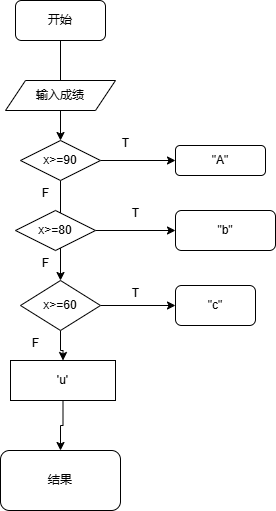

The diagram above was exported from draw.io. Its source (the exported page's mxGraphModel, read from the mxfile embedded in the PNG):
<mxGraphModel dx="706" dy="642" grid="1" gridSize="10" guides="1" tooltips="1" connect="1" arrows="1" fold="1" page="1" pageScale="1" pageWidth="827" pageHeight="1169" math="0" shadow="0">
  <root>
    <mxCell id="0" />
    <mxCell id="1" parent="0" />
    <mxCell id="dOnPPpRDH3a3P5_vcfAV-22" value="" style="edgeStyle=orthogonalEdgeStyle;rounded=0;orthogonalLoop=1;jettySize=auto;html=1;" edge="1" parent="1" source="dOnPPpRDH3a3P5_vcfAV-1" target="dOnPPpRDH3a3P5_vcfAV-7">
      <mxGeometry relative="1" as="geometry" />
    </mxCell>
    <mxCell id="dOnPPpRDH3a3P5_vcfAV-1" value="开始" style="rounded=1;whiteSpace=wrap;html=1;" vertex="1" parent="1">
      <mxGeometry x="280" y="20" width="90" height="40" as="geometry" />
    </mxCell>
    <mxCell id="dOnPPpRDH3a3P5_vcfAV-2" value="输入成绩" style="shape=parallelogram;perimeter=parallelogramPerimeter;whiteSpace=wrap;html=1;fixedSize=1;" vertex="1" parent="1">
      <mxGeometry x="270" y="100" width="110" height="30" as="geometry" />
    </mxCell>
    <mxCell id="dOnPPpRDH3a3P5_vcfAV-24" value="" style="edgeStyle=orthogonalEdgeStyle;rounded=0;orthogonalLoop=1;jettySize=auto;html=1;" edge="1" parent="1" source="dOnPPpRDH3a3P5_vcfAV-7" target="dOnPPpRDH3a3P5_vcfAV-9">
      <mxGeometry relative="1" as="geometry" />
    </mxCell>
    <mxCell id="dOnPPpRDH3a3P5_vcfAV-37" value="" style="edgeStyle=orthogonalEdgeStyle;rounded=0;orthogonalLoop=1;jettySize=auto;html=1;" edge="1" parent="1" source="dOnPPpRDH3a3P5_vcfAV-7" target="dOnPPpRDH3a3P5_vcfAV-27">
      <mxGeometry relative="1" as="geometry" />
    </mxCell>
    <mxCell id="dOnPPpRDH3a3P5_vcfAV-7" value="x&amp;gt;=90" style="rhombus;whiteSpace=wrap;html=1;" vertex="1" parent="1">
      <mxGeometry x="285" y="160" width="80" height="40" as="geometry" />
    </mxCell>
    <mxCell id="dOnPPpRDH3a3P5_vcfAV-39" value="" style="edgeStyle=orthogonalEdgeStyle;rounded=0;orthogonalLoop=1;jettySize=auto;html=1;" edge="1" parent="1" source="dOnPPpRDH3a3P5_vcfAV-8" target="dOnPPpRDH3a3P5_vcfAV-28">
      <mxGeometry relative="1" as="geometry" />
    </mxCell>
    <mxCell id="dOnPPpRDH3a3P5_vcfAV-8" value="x&amp;gt;=80" style="rhombus;whiteSpace=wrap;html=1;" vertex="1" parent="1">
      <mxGeometry x="280" y="230" width="80" height="40" as="geometry" />
    </mxCell>
    <mxCell id="dOnPPpRDH3a3P5_vcfAV-34" value="" style="edgeStyle=orthogonalEdgeStyle;rounded=0;orthogonalLoop=1;jettySize=auto;html=1;" edge="1" parent="1" source="dOnPPpRDH3a3P5_vcfAV-9" target="dOnPPpRDH3a3P5_vcfAV-10">
      <mxGeometry relative="1" as="geometry" />
    </mxCell>
    <mxCell id="dOnPPpRDH3a3P5_vcfAV-42" value="" style="edgeStyle=orthogonalEdgeStyle;rounded=0;orthogonalLoop=1;jettySize=auto;html=1;" edge="1" parent="1" source="dOnPPpRDH3a3P5_vcfAV-9" target="dOnPPpRDH3a3P5_vcfAV-29">
      <mxGeometry relative="1" as="geometry" />
    </mxCell>
    <mxCell id="dOnPPpRDH3a3P5_vcfAV-9" value="x&amp;gt;=60" style="rhombus;whiteSpace=wrap;html=1;" vertex="1" parent="1">
      <mxGeometry x="285" y="300" width="80" height="50" as="geometry" />
    </mxCell>
    <mxCell id="dOnPPpRDH3a3P5_vcfAV-25" value="" style="edgeStyle=orthogonalEdgeStyle;rounded=0;orthogonalLoop=1;jettySize=auto;html=1;" edge="1" parent="1" source="dOnPPpRDH3a3P5_vcfAV-10" target="dOnPPpRDH3a3P5_vcfAV-11">
      <mxGeometry relative="1" as="geometry" />
    </mxCell>
    <mxCell id="dOnPPpRDH3a3P5_vcfAV-10" value="'u'" style="rounded=0;whiteSpace=wrap;html=1;" vertex="1" parent="1">
      <mxGeometry x="275" y="380" width="105" height="40" as="geometry" />
    </mxCell>
    <mxCell id="dOnPPpRDH3a3P5_vcfAV-11" value="结果" style="rounded=1;whiteSpace=wrap;html=1;" vertex="1" parent="1">
      <mxGeometry x="265" y="470" width="120" height="60" as="geometry" />
    </mxCell>
    <mxCell id="dOnPPpRDH3a3P5_vcfAV-27" value="&quot;A&quot;" style="rounded=1;whiteSpace=wrap;html=1;" vertex="1" parent="1">
      <mxGeometry x="440" y="165" width="90" height="30" as="geometry" />
    </mxCell>
    <mxCell id="dOnPPpRDH3a3P5_vcfAV-28" value="&quot;b&quot;" style="rounded=1;whiteSpace=wrap;html=1;" vertex="1" parent="1">
      <mxGeometry x="440" y="230" width="100" height="40" as="geometry" />
    </mxCell>
    <mxCell id="dOnPPpRDH3a3P5_vcfAV-29" value="&quot;c&quot;" style="rounded=1;whiteSpace=wrap;html=1;" vertex="1" parent="1">
      <mxGeometry x="440" y="305" width="80" height="40" as="geometry" />
    </mxCell>
    <mxCell id="dOnPPpRDH3a3P5_vcfAV-43" value="T" style="text;html=1;align=center;verticalAlign=middle;resizable=0;points=[];autosize=1;strokeColor=none;fillColor=none;" vertex="1" parent="1">
      <mxGeometry x="375" y="148" width="30" height="30" as="geometry" />
    </mxCell>
    <mxCell id="dOnPPpRDH3a3P5_vcfAV-44" value="T" style="text;html=1;align=center;verticalAlign=middle;resizable=0;points=[];autosize=1;strokeColor=none;fillColor=none;" vertex="1" parent="1">
      <mxGeometry x="385" y="218" width="30" height="30" as="geometry" />
    </mxCell>
    <mxCell id="dOnPPpRDH3a3P5_vcfAV-45" value="T" style="text;html=1;align=center;verticalAlign=middle;resizable=0;points=[];autosize=1;strokeColor=none;fillColor=none;" vertex="1" parent="1">
      <mxGeometry x="385" y="298" width="30" height="30" as="geometry" />
    </mxCell>
    <mxCell id="dOnPPpRDH3a3P5_vcfAV-46" value="F" style="text;html=1;align=center;verticalAlign=middle;resizable=0;points=[];autosize=1;strokeColor=none;fillColor=none;" vertex="1" parent="1">
      <mxGeometry x="285" y="348" width="30" height="30" as="geometry" />
    </mxCell>
    <mxCell id="dOnPPpRDH3a3P5_vcfAV-48" value="F" style="text;html=1;align=center;verticalAlign=middle;resizable=0;points=[];autosize=1;strokeColor=none;fillColor=none;" vertex="1" parent="1">
      <mxGeometry x="295" y="268" width="30" height="30" as="geometry" />
    </mxCell>
    <mxCell id="dOnPPpRDH3a3P5_vcfAV-49" value="F" style="text;html=1;align=center;verticalAlign=middle;resizable=0;points=[];autosize=1;strokeColor=none;fillColor=none;" vertex="1" parent="1">
      <mxGeometry x="295" y="198" width="30" height="30" as="geometry" />
    </mxCell>
  </root>
</mxGraphModel>